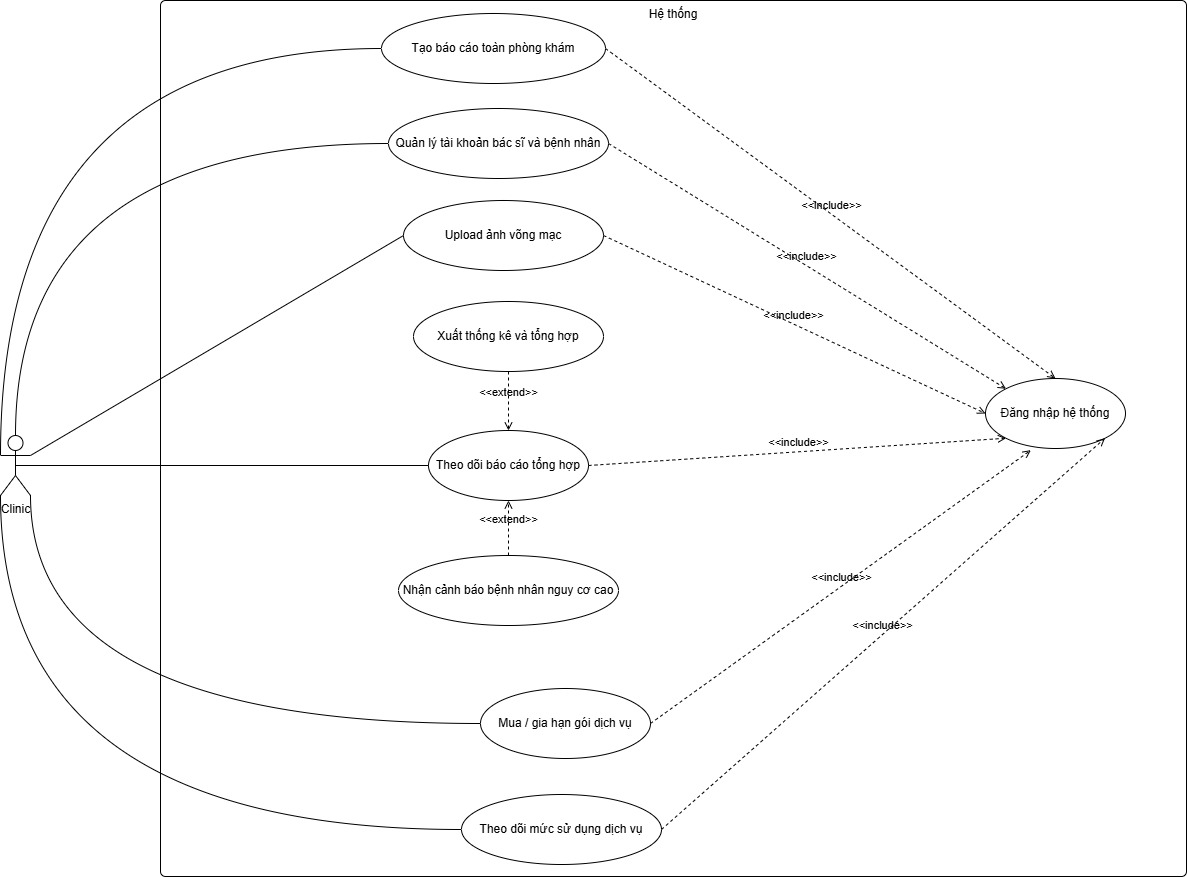

The diagram above was exported from draw.io. Its source (the exported page's mxGraphModel, read from the mxfile embedded in the PNG):
<mxGraphModel dx="2320" dy="1313" grid="0" gridSize="10" guides="1" tooltips="1" connect="1" arrows="1" fold="1" page="1" pageScale="1" pageWidth="827" pageHeight="1169" math="0" shadow="0">
  <root>
    <mxCell id="0" />
    <mxCell id="1" parent="0" />
    <mxCell id="QtdYmWBdtjtwLxkYmzpd-1" parent="1" style="html=1;align=center;verticalAlign=top;rounded=1;absoluteArcSize=1;arcSize=10;dashed=0;whiteSpace=wrap;" value="Hệ thống" vertex="1">
      <mxGeometry height="876" width="1026" x="210" y="90" as="geometry" />
    </mxCell>
    <mxCell id="tmqTJ2XIK0u6VKiqCyNL-1" parent="1" style="shape=umlActor;verticalLabelPosition=bottom;verticalAlign=top;html=1;" value="Clinic" vertex="1">
      <mxGeometry height="60" width="30" x="50" y="525" as="geometry" />
    </mxCell>
    <mxCell id="tmqTJ2XIK0u6VKiqCyNL-3" parent="1" style="ellipse;whiteSpace=wrap;html=1;" value="Quản lý tài khoản bác sĩ và bệnh nhân" vertex="1">
      <mxGeometry height="70" width="220" x="438" y="198" as="geometry" />
    </mxCell>
    <mxCell id="tmqTJ2XIK0u6VKiqCyNL-4" parent="1" style="ellipse;whiteSpace=wrap;html=1;" value="Upload ảnh võng mạc" vertex="1">
      <mxGeometry height="70" width="200" x="453" y="290" as="geometry" />
    </mxCell>
    <mxCell id="tmqTJ2XIK0u6VKiqCyNL-7" parent="1" style="ellipse;whiteSpace=wrap;html=1;" value="Theo dõi báo cáo tổng hợp" vertex="1">
      <mxGeometry height="70" width="160" x="478" y="520" as="geometry" />
    </mxCell>
    <mxCell id="tmqTJ2XIK0u6VKiqCyNL-8" parent="1" style="ellipse;whiteSpace=wrap;html=1;" value="Theo dõi mức sử dụng dịch vụ" vertex="1">
      <mxGeometry height="70" width="200" x="511" y="884" as="geometry" />
    </mxCell>
    <mxCell id="tmqTJ2XIK0u6VKiqCyNL-9" parent="1" style="ellipse;whiteSpace=wrap;html=1;" value="Xuất thống kê và tổng hợp" vertex="1">
      <mxGeometry height="70" width="190" x="463" y="391" as="geometry" />
    </mxCell>
    <mxCell id="tmqTJ2XIK0u6VKiqCyNL-10" parent="1" style="ellipse;whiteSpace=wrap;html=1;" value="Mua / gia hạn gói dịch vụ" vertex="1">
      <mxGeometry height="70" width="170" x="530" y="778" as="geometry" />
    </mxCell>
    <mxCell id="tmqTJ2XIK0u6VKiqCyNL-11" parent="1" style="ellipse;whiteSpace=wrap;html=1;" value="Nhận cảnh báo bệnh nhân nguy cơ cao" vertex="1">
      <mxGeometry height="70" width="220" x="448" y="645" as="geometry" />
    </mxCell>
    <mxCell id="JKFeu0oqG-wKtJuPNQT9-1" parent="1" style="ellipse;whiteSpace=wrap;html=1;" value="Đăng nhập hệ thống" vertex="1">
      <mxGeometry height="70" width="140" x="1035" y="468" as="geometry" />
    </mxCell>
    <mxCell id="JKFeu0oqG-wKtJuPNQT9-2" edge="1" parent="1" source="tmqTJ2XIK0u6VKiqCyNL-3" style="html=1;verticalAlign=bottom;labelBackgroundColor=none;endArrow=open;endFill=0;dashed=1;rounded=0;exitX=1;exitY=0.5;exitDx=0;exitDy=0;entryX=0;entryY=0;entryDx=0;entryDy=0;" target="JKFeu0oqG-wKtJuPNQT9-1" value="&amp;lt;&amp;lt;include&amp;gt;&amp;gt;">
      <mxGeometry relative="1" width="160" as="geometry">
        <mxPoint x="853" y="464" as="sourcePoint" />
        <mxPoint x="1013" y="464" as="targetPoint" />
      </mxGeometry>
    </mxCell>
    <mxCell id="KOjRRwcOKoEFAk7IDurL-1" edge="1" parent="1" source="tmqTJ2XIK0u6VKiqCyNL-4" style="html=1;verticalAlign=bottom;labelBackgroundColor=none;endArrow=open;endFill=0;dashed=1;rounded=0;exitX=1;exitY=0.5;exitDx=0;exitDy=0;entryX=0;entryY=0.5;entryDx=0;entryDy=0;" target="JKFeu0oqG-wKtJuPNQT9-1" value="&amp;lt;&amp;lt;include&amp;gt;&amp;gt;">
      <mxGeometry relative="1" width="160" as="geometry">
        <mxPoint x="853" y="464" as="sourcePoint" />
        <mxPoint x="1013" y="464" as="targetPoint" />
      </mxGeometry>
    </mxCell>
    <mxCell id="KOjRRwcOKoEFAk7IDurL-4" edge="1" parent="1" source="tmqTJ2XIK0u6VKiqCyNL-8" style="html=1;verticalAlign=bottom;labelBackgroundColor=none;endArrow=open;endFill=0;dashed=1;rounded=0;exitX=1;exitY=0.5;exitDx=0;exitDy=0;entryX=1;entryY=1;entryDx=0;entryDy=0;" target="JKFeu0oqG-wKtJuPNQT9-1" value="&amp;lt;&amp;lt;include&amp;gt;&amp;gt;">
      <mxGeometry relative="1" width="160" as="geometry">
        <mxPoint x="853" y="464" as="sourcePoint" />
        <mxPoint x="1013" y="464" as="targetPoint" />
      </mxGeometry>
    </mxCell>
    <mxCell id="KOjRRwcOKoEFAk7IDurL-5" edge="1" parent="1" source="tmqTJ2XIK0u6VKiqCyNL-1" style="endArrow=none;html=1;rounded=0;exitX=0.5;exitY=0;exitDx=0;exitDy=0;exitPerimeter=0;entryX=0;entryY=0.5;entryDx=0;entryDy=0;edgeStyle=orthogonalEdgeStyle;curved=1;" target="tmqTJ2XIK0u6VKiqCyNL-3" value="">
      <mxGeometry height="50" relative="1" width="50" as="geometry">
        <mxPoint x="908" y="489" as="sourcePoint" />
        <mxPoint x="958" y="439" as="targetPoint" />
      </mxGeometry>
    </mxCell>
    <mxCell id="KOjRRwcOKoEFAk7IDurL-6" edge="1" parent="1" source="tmqTJ2XIK0u6VKiqCyNL-1" style="endArrow=none;html=1;rounded=0;exitX=1;exitY=0.3333333333333333;exitDx=0;exitDy=0;exitPerimeter=0;entryX=0;entryY=0.5;entryDx=0;entryDy=0;" target="tmqTJ2XIK0u6VKiqCyNL-4" value="">
      <mxGeometry height="50" relative="1" width="50" as="geometry">
        <mxPoint x="908" y="489" as="sourcePoint" />
        <mxPoint x="958" y="439" as="targetPoint" />
      </mxGeometry>
    </mxCell>
    <mxCell id="KOjRRwcOKoEFAk7IDurL-8" edge="1" parent="1" source="tmqTJ2XIK0u6VKiqCyNL-1" style="endArrow=none;html=1;rounded=0;exitX=1;exitY=1;exitDx=0;exitDy=0;exitPerimeter=0;entryX=0;entryY=0.5;entryDx=0;entryDy=0;edgeStyle=orthogonalEdgeStyle;curved=1;" target="tmqTJ2XIK0u6VKiqCyNL-10" value="">
      <mxGeometry height="50" relative="1" width="50" as="geometry">
        <mxPoint x="908" y="489" as="sourcePoint" />
        <mxPoint x="958" y="439" as="targetPoint" />
      </mxGeometry>
    </mxCell>
    <mxCell id="KOjRRwcOKoEFAk7IDurL-9" edge="1" parent="1" source="tmqTJ2XIK0u6VKiqCyNL-1" style="endArrow=none;html=1;rounded=0;entryX=0;entryY=0.5;entryDx=0;entryDy=0;exitX=0;exitY=1;exitDx=0;exitDy=0;exitPerimeter=0;edgeStyle=orthogonalEdgeStyle;curved=1;" target="tmqTJ2XIK0u6VKiqCyNL-8" value="">
      <mxGeometry height="50" relative="1" width="50" as="geometry">
        <mxPoint x="40" y="711" as="sourcePoint" />
        <mxPoint x="958" y="439" as="targetPoint" />
      </mxGeometry>
    </mxCell>
    <mxCell id="fcunncsp1m10P7RxoEY6-1" edge="1" parent="1" source="tmqTJ2XIK0u6VKiqCyNL-7" style="html=1;verticalAlign=bottom;labelBackgroundColor=none;endArrow=open;endFill=0;dashed=1;rounded=0;exitX=1;exitY=0.5;exitDx=0;exitDy=0;entryX=0;entryY=1;entryDx=0;entryDy=0;" target="JKFeu0oqG-wKtJuPNQT9-1" value="&amp;lt;&amp;lt;include&amp;gt;&amp;gt;">
      <mxGeometry relative="1" width="160" as="geometry">
        <mxPoint x="670" y="515" as="sourcePoint" />
        <mxPoint x="830" y="515" as="targetPoint" />
      </mxGeometry>
    </mxCell>
    <mxCell id="fcunncsp1m10P7RxoEY6-2" edge="1" parent="1" source="tmqTJ2XIK0u6VKiqCyNL-9" style="html=1;verticalAlign=bottom;labelBackgroundColor=none;endArrow=open;endFill=0;dashed=1;rounded=0;entryX=0.5;entryY=0;entryDx=0;entryDy=0;exitX=0.5;exitY=1;exitDx=0;exitDy=0;" target="tmqTJ2XIK0u6VKiqCyNL-7" value="&amp;lt;&amp;lt;extend&amp;gt;&amp;gt;">
      <mxGeometry relative="1" width="160" as="geometry">
        <mxPoint x="670" y="515" as="sourcePoint" />
        <mxPoint x="830" y="515" as="targetPoint" />
      </mxGeometry>
    </mxCell>
    <mxCell id="fcunncsp1m10P7RxoEY6-3" edge="1" parent="1" source="tmqTJ2XIK0u6VKiqCyNL-11" style="html=1;verticalAlign=bottom;labelBackgroundColor=none;endArrow=open;endFill=0;dashed=1;rounded=0;exitX=0.5;exitY=0;exitDx=0;exitDy=0;entryX=0.5;entryY=1;entryDx=0;entryDy=0;" target="tmqTJ2XIK0u6VKiqCyNL-7" value="&amp;lt;&amp;lt;extend&amp;gt;&amp;gt;">
      <mxGeometry relative="1" width="160" as="geometry">
        <mxPoint x="670" y="515" as="sourcePoint" />
        <mxPoint x="830" y="515" as="targetPoint" />
      </mxGeometry>
    </mxCell>
    <mxCell id="fcunncsp1m10P7RxoEY6-4" edge="1" parent="1" source="tmqTJ2XIK0u6VKiqCyNL-1" style="endArrow=none;html=1;rounded=0;exitX=0.5;exitY=0.5;exitDx=0;exitDy=0;exitPerimeter=0;entryX=0;entryY=0.5;entryDx=0;entryDy=0;" target="tmqTJ2XIK0u6VKiqCyNL-7" value="">
      <mxGeometry height="50" relative="1" width="50" as="geometry">
        <mxPoint x="725" y="540" as="sourcePoint" />
        <mxPoint x="775" y="490" as="targetPoint" />
      </mxGeometry>
    </mxCell>
    <mxCell id="fcunncsp1m10P7RxoEY6-5" parent="1" style="ellipse;whiteSpace=wrap;html=1;" value="Tạo báo cáo toàn phòng khám" vertex="1">
      <mxGeometry height="70" width="224" x="431" y="103" as="geometry" />
    </mxCell>
    <mxCell id="fcunncsp1m10P7RxoEY6-6" edge="1" parent="1" source="tmqTJ2XIK0u6VKiqCyNL-1" style="endArrow=none;html=1;rounded=0;exitX=0;exitY=0.3333333333333333;exitDx=0;exitDy=0;exitPerimeter=0;entryX=0;entryY=0.5;entryDx=0;entryDy=0;edgeStyle=orthogonalEdgeStyle;curved=1;" target="fcunncsp1m10P7RxoEY6-5" value="">
      <mxGeometry height="50" relative="1" width="50" as="geometry">
        <Array as="points">
          <mxPoint x="50" y="138" />
        </Array>
        <mxPoint x="725" y="571" as="sourcePoint" />
        <mxPoint x="775" y="521" as="targetPoint" />
      </mxGeometry>
    </mxCell>
    <mxCell id="ygHXCxzZ2AV6Sx5F4XaX-1" edge="1" parent="1" source="tmqTJ2XIK0u6VKiqCyNL-10" style="html=1;verticalAlign=bottom;labelBackgroundColor=none;endArrow=open;endFill=0;dashed=1;rounded=0;exitX=1;exitY=0.5;exitDx=0;exitDy=0;entryX=0.324;entryY=1.024;entryDx=0;entryDy=0;entryPerimeter=0;" target="JKFeu0oqG-wKtJuPNQT9-1" value="&amp;lt;&amp;lt;include&amp;gt;&amp;gt;">
      <mxGeometry relative="1" width="160" as="geometry">
        <mxPoint x="681" y="603" as="sourcePoint" />
        <mxPoint x="841" y="603" as="targetPoint" />
      </mxGeometry>
    </mxCell>
    <mxCell id="EaXirmeDp_cIkbrAg7rz-1" edge="1" parent="1" source="fcunncsp1m10P7RxoEY6-5" style="html=1;verticalAlign=bottom;labelBackgroundColor=none;endArrow=open;endFill=0;dashed=1;rounded=0;exitX=1;exitY=0.5;exitDx=0;exitDy=0;entryX=0.5;entryY=0;entryDx=0;entryDy=0;" target="JKFeu0oqG-wKtJuPNQT9-1" value="&amp;lt;&amp;lt;include&amp;gt;&amp;gt;">
      <mxGeometry relative="1" width="160" as="geometry">
        <mxPoint x="681" y="453" as="sourcePoint" />
        <mxPoint x="841" y="453" as="targetPoint" />
      </mxGeometry>
    </mxCell>
  </root>
</mxGraphModel>